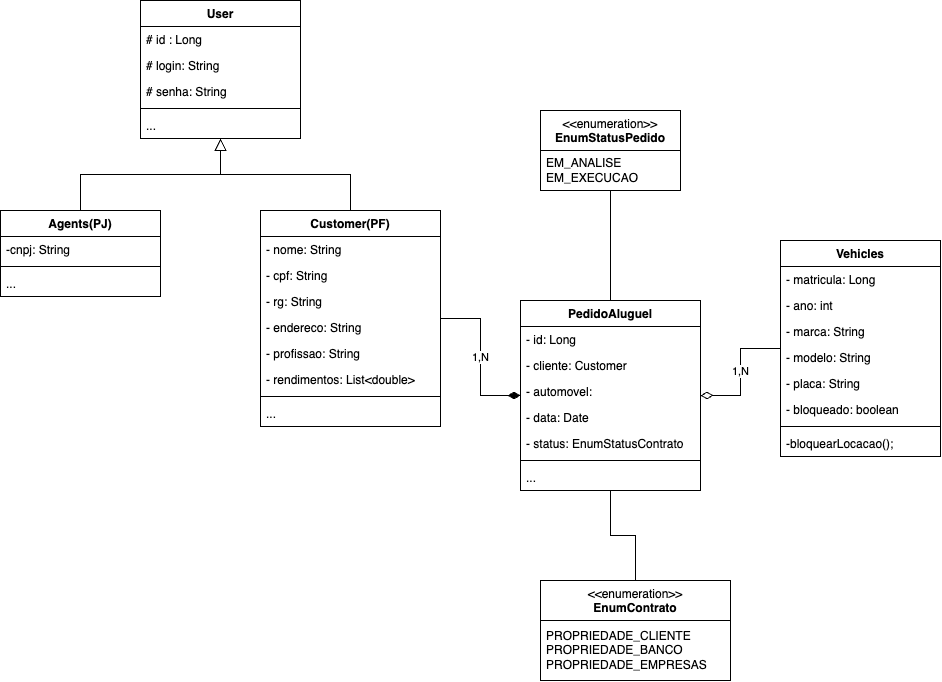

The diagram above was exported from draw.io. Its source (the exported page's mxGraphModel, read from the mxfile embedded in the PNG):
<mxGraphModel dx="1060" dy="678" grid="1" gridSize="10" guides="1" tooltips="1" connect="1" arrows="1" fold="1" page="1" pageScale="1" pageWidth="827" pageHeight="1169" math="0" shadow="0">
  <root>
    <mxCell id="mOqugWQQcEP0pMrIE0Ac-0" />
    <mxCell id="mOqugWQQcEP0pMrIE0Ac-1" parent="mOqugWQQcEP0pMrIE0Ac-0" />
    <mxCell id="mOqugWQQcEP0pMrIE0Ac-2" value="User" style="swimlane;fontStyle=1;align=center;verticalAlign=top;childLayout=stackLayout;horizontal=1;startSize=26;horizontalStack=0;resizeParent=1;resizeParentMax=0;resizeLast=0;collapsible=1;marginBottom=0;whiteSpace=wrap;html=1;" vertex="1" parent="mOqugWQQcEP0pMrIE0Ac-1">
      <mxGeometry x="150" width="160" height="138" as="geometry" />
    </mxCell>
    <mxCell id="mOqugWQQcEP0pMrIE0Ac-3" value="# id : Long" style="text;strokeColor=none;fillColor=none;align=left;verticalAlign=top;spacingLeft=4;spacingRight=4;overflow=hidden;rotatable=0;points=[[0,0.5],[1,0.5]];portConstraint=eastwest;whiteSpace=wrap;html=1;" vertex="1" parent="mOqugWQQcEP0pMrIE0Ac-2">
      <mxGeometry y="26" width="160" height="26" as="geometry" />
    </mxCell>
    <mxCell id="mOqugWQQcEP0pMrIE0Ac-4" value="# login: String" style="text;strokeColor=none;fillColor=none;align=left;verticalAlign=top;spacingLeft=4;spacingRight=4;overflow=hidden;rotatable=0;points=[[0,0.5],[1,0.5]];portConstraint=eastwest;whiteSpace=wrap;html=1;" vertex="1" parent="mOqugWQQcEP0pMrIE0Ac-2">
      <mxGeometry y="52" width="160" height="26" as="geometry" />
    </mxCell>
    <mxCell id="mOqugWQQcEP0pMrIE0Ac-5" value="# senha: String" style="text;strokeColor=none;fillColor=none;align=left;verticalAlign=top;spacingLeft=4;spacingRight=4;overflow=hidden;rotatable=0;points=[[0,0.5],[1,0.5]];portConstraint=eastwest;whiteSpace=wrap;html=1;" vertex="1" parent="mOqugWQQcEP0pMrIE0Ac-2">
      <mxGeometry y="78" width="160" height="26" as="geometry" />
    </mxCell>
    <mxCell id="mOqugWQQcEP0pMrIE0Ac-6" value="" style="line;strokeWidth=1;fillColor=none;align=left;verticalAlign=middle;spacingTop=-1;spacingLeft=3;spacingRight=3;rotatable=0;labelPosition=right;points=[];portConstraint=eastwest;strokeColor=inherit;" vertex="1" parent="mOqugWQQcEP0pMrIE0Ac-2">
      <mxGeometry y="104" width="160" height="8" as="geometry" />
    </mxCell>
    <mxCell id="mOqugWQQcEP0pMrIE0Ac-7" value="..." style="text;strokeColor=none;fillColor=none;align=left;verticalAlign=top;spacingLeft=4;spacingRight=4;overflow=hidden;rotatable=0;points=[[0,0.5],[1,0.5]];portConstraint=eastwest;whiteSpace=wrap;html=1;" vertex="1" parent="mOqugWQQcEP0pMrIE0Ac-2">
      <mxGeometry y="112" width="160" height="26" as="geometry" />
    </mxCell>
    <mxCell id="mOqugWQQcEP0pMrIE0Ac-8" style="edgeStyle=orthogonalEdgeStyle;rounded=0;orthogonalLoop=1;jettySize=auto;html=1;endArrow=block;endFill=0;endSize=10;startSize=11;" edge="1" parent="mOqugWQQcEP0pMrIE0Ac-1" source="mOqugWQQcEP0pMrIE0Ac-10" target="mOqugWQQcEP0pMrIE0Ac-2">
      <mxGeometry relative="1" as="geometry" />
    </mxCell>
    <mxCell id="mOqugWQQcEP0pMrIE0Ac-9" value="1,N" style="edgeStyle=orthogonalEdgeStyle;rounded=0;orthogonalLoop=1;jettySize=auto;html=1;endArrow=diamondThin;endFill=1;endSize=10;" edge="1" parent="mOqugWQQcEP0pMrIE0Ac-1" source="mOqugWQQcEP0pMrIE0Ac-10" target="mOqugWQQcEP0pMrIE0Ac-35">
      <mxGeometry relative="1" as="geometry" />
    </mxCell>
    <mxCell id="mOqugWQQcEP0pMrIE0Ac-10" value="Customer(PF)" style="swimlane;fontStyle=1;align=center;verticalAlign=top;childLayout=stackLayout;horizontal=1;startSize=26;horizontalStack=0;resizeParent=1;resizeParentMax=0;resizeLast=0;collapsible=1;marginBottom=0;whiteSpace=wrap;html=1;" vertex="1" parent="mOqugWQQcEP0pMrIE0Ac-1">
      <mxGeometry x="270" y="210" width="180" height="216" as="geometry" />
    </mxCell>
    <mxCell id="mOqugWQQcEP0pMrIE0Ac-11" value="- nome: String" style="text;strokeColor=none;fillColor=none;align=left;verticalAlign=top;spacingLeft=4;spacingRight=4;overflow=hidden;rotatable=0;points=[[0,0.5],[1,0.5]];portConstraint=eastwest;whiteSpace=wrap;html=1;" vertex="1" parent="mOqugWQQcEP0pMrIE0Ac-10">
      <mxGeometry y="26" width="180" height="26" as="geometry" />
    </mxCell>
    <mxCell id="mOqugWQQcEP0pMrIE0Ac-12" value="- cpf: String" style="text;strokeColor=none;fillColor=none;align=left;verticalAlign=top;spacingLeft=4;spacingRight=4;overflow=hidden;rotatable=0;points=[[0,0.5],[1,0.5]];portConstraint=eastwest;whiteSpace=wrap;html=1;" vertex="1" parent="mOqugWQQcEP0pMrIE0Ac-10">
      <mxGeometry y="52" width="180" height="26" as="geometry" />
    </mxCell>
    <mxCell id="mOqugWQQcEP0pMrIE0Ac-13" value="- rg: String" style="text;strokeColor=none;fillColor=none;align=left;verticalAlign=top;spacingLeft=4;spacingRight=4;overflow=hidden;rotatable=0;points=[[0,0.5],[1,0.5]];portConstraint=eastwest;whiteSpace=wrap;html=1;" vertex="1" parent="mOqugWQQcEP0pMrIE0Ac-10">
      <mxGeometry y="78" width="180" height="26" as="geometry" />
    </mxCell>
    <mxCell id="mOqugWQQcEP0pMrIE0Ac-14" value="- endereco: String" style="text;strokeColor=none;fillColor=none;align=left;verticalAlign=top;spacingLeft=4;spacingRight=4;overflow=hidden;rotatable=0;points=[[0,0.5],[1,0.5]];portConstraint=eastwest;whiteSpace=wrap;html=1;" vertex="1" parent="mOqugWQQcEP0pMrIE0Ac-10">
      <mxGeometry y="104" width="180" height="26" as="geometry" />
    </mxCell>
    <mxCell id="mOqugWQQcEP0pMrIE0Ac-15" value="- profissao: String" style="text;strokeColor=none;fillColor=none;align=left;verticalAlign=top;spacingLeft=4;spacingRight=4;overflow=hidden;rotatable=0;points=[[0,0.5],[1,0.5]];portConstraint=eastwest;whiteSpace=wrap;html=1;" vertex="1" parent="mOqugWQQcEP0pMrIE0Ac-10">
      <mxGeometry y="130" width="180" height="26" as="geometry" />
    </mxCell>
    <mxCell id="mOqugWQQcEP0pMrIE0Ac-16" value="- rendimentos: List&amp;lt;double&amp;gt;" style="text;strokeColor=none;fillColor=none;align=left;verticalAlign=top;spacingLeft=4;spacingRight=4;overflow=hidden;rotatable=0;points=[[0,0.5],[1,0.5]];portConstraint=eastwest;whiteSpace=wrap;html=1;" vertex="1" parent="mOqugWQQcEP0pMrIE0Ac-10">
      <mxGeometry y="156" width="180" height="26" as="geometry" />
    </mxCell>
    <mxCell id="mOqugWQQcEP0pMrIE0Ac-17" value="" style="line;strokeWidth=1;fillColor=none;align=left;verticalAlign=middle;spacingTop=-1;spacingLeft=3;spacingRight=3;rotatable=0;labelPosition=right;points=[];portConstraint=eastwest;strokeColor=inherit;" vertex="1" parent="mOqugWQQcEP0pMrIE0Ac-10">
      <mxGeometry y="182" width="180" height="8" as="geometry" />
    </mxCell>
    <mxCell id="mOqugWQQcEP0pMrIE0Ac-18" value="..." style="text;strokeColor=none;fillColor=none;align=left;verticalAlign=top;spacingLeft=4;spacingRight=4;overflow=hidden;rotatable=0;points=[[0,0.5],[1,0.5]];portConstraint=eastwest;whiteSpace=wrap;html=1;" vertex="1" parent="mOqugWQQcEP0pMrIE0Ac-10">
      <mxGeometry y="190" width="180" height="26" as="geometry" />
    </mxCell>
    <mxCell id="mOqugWQQcEP0pMrIE0Ac-19" style="edgeStyle=orthogonalEdgeStyle;rounded=0;orthogonalLoop=1;jettySize=auto;html=1;endArrow=block;endFill=0;endSize=10;startSize=11;" edge="1" parent="mOqugWQQcEP0pMrIE0Ac-1" source="mOqugWQQcEP0pMrIE0Ac-20" target="mOqugWQQcEP0pMrIE0Ac-2">
      <mxGeometry relative="1" as="geometry" />
    </mxCell>
    <mxCell id="mOqugWQQcEP0pMrIE0Ac-20" value="Agents(PJ)" style="swimlane;fontStyle=1;align=center;verticalAlign=top;childLayout=stackLayout;horizontal=1;startSize=26;horizontalStack=0;resizeParent=1;resizeParentMax=0;resizeLast=0;collapsible=1;marginBottom=0;whiteSpace=wrap;html=1;" vertex="1" parent="mOqugWQQcEP0pMrIE0Ac-1">
      <mxGeometry x="10" y="210" width="160" height="86" as="geometry" />
    </mxCell>
    <mxCell id="mOqugWQQcEP0pMrIE0Ac-21" value="-cnpj: String" style="text;strokeColor=none;fillColor=none;align=left;verticalAlign=top;spacingLeft=4;spacingRight=4;overflow=hidden;rotatable=0;points=[[0,0.5],[1,0.5]];portConstraint=eastwest;whiteSpace=wrap;html=1;" vertex="1" parent="mOqugWQQcEP0pMrIE0Ac-20">
      <mxGeometry y="26" width="160" height="26" as="geometry" />
    </mxCell>
    <mxCell id="mOqugWQQcEP0pMrIE0Ac-22" value="" style="line;strokeWidth=1;fillColor=none;align=left;verticalAlign=middle;spacingTop=-1;spacingLeft=3;spacingRight=3;rotatable=0;labelPosition=right;points=[];portConstraint=eastwest;strokeColor=inherit;" vertex="1" parent="mOqugWQQcEP0pMrIE0Ac-20">
      <mxGeometry y="52" width="160" height="8" as="geometry" />
    </mxCell>
    <mxCell id="mOqugWQQcEP0pMrIE0Ac-23" value="..." style="text;strokeColor=none;fillColor=none;align=left;verticalAlign=top;spacingLeft=4;spacingRight=4;overflow=hidden;rotatable=0;points=[[0,0.5],[1,0.5]];portConstraint=eastwest;whiteSpace=wrap;html=1;" vertex="1" parent="mOqugWQQcEP0pMrIE0Ac-20">
      <mxGeometry y="60" width="160" height="26" as="geometry" />
    </mxCell>
    <mxCell id="mOqugWQQcEP0pMrIE0Ac-24" value="1,N" style="edgeStyle=orthogonalEdgeStyle;rounded=0;orthogonalLoop=1;jettySize=auto;html=1;endArrow=diamondThin;endFill=0;endSize=10;" edge="1" parent="mOqugWQQcEP0pMrIE0Ac-1" source="mOqugWQQcEP0pMrIE0Ac-25" target="mOqugWQQcEP0pMrIE0Ac-35">
      <mxGeometry relative="1" as="geometry" />
    </mxCell>
    <mxCell id="mOqugWQQcEP0pMrIE0Ac-25" value="Vehicles" style="swimlane;fontStyle=1;align=center;verticalAlign=top;childLayout=stackLayout;horizontal=1;startSize=26;horizontalStack=0;resizeParent=1;resizeParentMax=0;resizeLast=0;collapsible=1;marginBottom=0;whiteSpace=wrap;html=1;" vertex="1" parent="mOqugWQQcEP0pMrIE0Ac-1">
      <mxGeometry x="790" y="240" width="160" height="216" as="geometry" />
    </mxCell>
    <mxCell id="mOqugWQQcEP0pMrIE0Ac-26" value="- matricula: Long" style="text;strokeColor=none;fillColor=none;align=left;verticalAlign=top;spacingLeft=4;spacingRight=4;overflow=hidden;rotatable=0;points=[[0,0.5],[1,0.5]];portConstraint=eastwest;whiteSpace=wrap;html=1;" vertex="1" parent="mOqugWQQcEP0pMrIE0Ac-25">
      <mxGeometry y="26" width="160" height="26" as="geometry" />
    </mxCell>
    <mxCell id="mOqugWQQcEP0pMrIE0Ac-27" value="- ano: int" style="text;strokeColor=none;fillColor=none;align=left;verticalAlign=top;spacingLeft=4;spacingRight=4;overflow=hidden;rotatable=0;points=[[0,0.5],[1,0.5]];portConstraint=eastwest;whiteSpace=wrap;html=1;" vertex="1" parent="mOqugWQQcEP0pMrIE0Ac-25">
      <mxGeometry y="52" width="160" height="26" as="geometry" />
    </mxCell>
    <mxCell id="mOqugWQQcEP0pMrIE0Ac-28" value="- marca: String" style="text;strokeColor=none;fillColor=none;align=left;verticalAlign=top;spacingLeft=4;spacingRight=4;overflow=hidden;rotatable=0;points=[[0,0.5],[1,0.5]];portConstraint=eastwest;whiteSpace=wrap;html=1;" vertex="1" parent="mOqugWQQcEP0pMrIE0Ac-25">
      <mxGeometry y="78" width="160" height="26" as="geometry" />
    </mxCell>
    <mxCell id="mOqugWQQcEP0pMrIE0Ac-29" value="- modelo: String" style="text;strokeColor=none;fillColor=none;align=left;verticalAlign=top;spacingLeft=4;spacingRight=4;overflow=hidden;rotatable=0;points=[[0,0.5],[1,0.5]];portConstraint=eastwest;whiteSpace=wrap;html=1;" vertex="1" parent="mOqugWQQcEP0pMrIE0Ac-25">
      <mxGeometry y="104" width="160" height="26" as="geometry" />
    </mxCell>
    <mxCell id="mOqugWQQcEP0pMrIE0Ac-30" value="- placa: String" style="text;strokeColor=none;fillColor=none;align=left;verticalAlign=top;spacingLeft=4;spacingRight=4;overflow=hidden;rotatable=0;points=[[0,0.5],[1,0.5]];portConstraint=eastwest;whiteSpace=wrap;html=1;" vertex="1" parent="mOqugWQQcEP0pMrIE0Ac-25">
      <mxGeometry y="130" width="160" height="26" as="geometry" />
    </mxCell>
    <mxCell id="mOqugWQQcEP0pMrIE0Ac-31" value="- bloqueado: boolean" style="text;strokeColor=none;fillColor=none;align=left;verticalAlign=top;spacingLeft=4;spacingRight=4;overflow=hidden;rotatable=0;points=[[0,0.5],[1,0.5]];portConstraint=eastwest;whiteSpace=wrap;html=1;" vertex="1" parent="mOqugWQQcEP0pMrIE0Ac-25">
      <mxGeometry y="156" width="160" height="26" as="geometry" />
    </mxCell>
    <mxCell id="mOqugWQQcEP0pMrIE0Ac-32" value="" style="line;strokeWidth=1;fillColor=none;align=left;verticalAlign=middle;spacingTop=-1;spacingLeft=3;spacingRight=3;rotatable=0;labelPosition=right;points=[];portConstraint=eastwest;strokeColor=inherit;" vertex="1" parent="mOqugWQQcEP0pMrIE0Ac-25">
      <mxGeometry y="182" width="160" height="8" as="geometry" />
    </mxCell>
    <mxCell id="mOqugWQQcEP0pMrIE0Ac-33" value="-bloquearLocacao();" style="text;strokeColor=none;fillColor=none;align=left;verticalAlign=top;spacingLeft=4;spacingRight=4;overflow=hidden;rotatable=0;points=[[0,0.5],[1,0.5]];portConstraint=eastwest;whiteSpace=wrap;html=1;" vertex="1" parent="mOqugWQQcEP0pMrIE0Ac-25">
      <mxGeometry y="190" width="160" height="26" as="geometry" />
    </mxCell>
    <mxCell id="mOqugWQQcEP0pMrIE0Ac-34" style="edgeStyle=orthogonalEdgeStyle;rounded=0;orthogonalLoop=1;jettySize=auto;html=1;endArrow=none;endFill=0;" edge="1" parent="mOqugWQQcEP0pMrIE0Ac-1" source="mOqugWQQcEP0pMrIE0Ac-35" target="mOqugWQQcEP0pMrIE0Ac-43">
      <mxGeometry relative="1" as="geometry">
        <mxPoint x="610" y="180" as="targetPoint" />
      </mxGeometry>
    </mxCell>
    <mxCell id="mOqugWQQcEP0pMrIE0Ac-35" value="PedidoAluguel" style="swimlane;fontStyle=1;align=center;verticalAlign=top;childLayout=stackLayout;horizontal=1;startSize=26;horizontalStack=0;resizeParent=1;resizeParentMax=0;resizeLast=0;collapsible=1;marginBottom=0;whiteSpace=wrap;html=1;" vertex="1" parent="mOqugWQQcEP0pMrIE0Ac-1">
      <mxGeometry x="530" y="300" width="180" height="190" as="geometry" />
    </mxCell>
    <mxCell id="mOqugWQQcEP0pMrIE0Ac-36" value="- id: Long" style="text;strokeColor=none;fillColor=none;align=left;verticalAlign=top;spacingLeft=4;spacingRight=4;overflow=hidden;rotatable=0;points=[[0,0.5],[1,0.5]];portConstraint=eastwest;whiteSpace=wrap;html=1;" vertex="1" parent="mOqugWQQcEP0pMrIE0Ac-35">
      <mxGeometry y="26" width="180" height="26" as="geometry" />
    </mxCell>
    <mxCell id="mOqugWQQcEP0pMrIE0Ac-37" value="- cliente: Customer" style="text;strokeColor=none;fillColor=none;align=left;verticalAlign=top;spacingLeft=4;spacingRight=4;overflow=hidden;rotatable=0;points=[[0,0.5],[1,0.5]];portConstraint=eastwest;whiteSpace=wrap;html=1;" vertex="1" parent="mOqugWQQcEP0pMrIE0Ac-35">
      <mxGeometry y="52" width="180" height="26" as="geometry" />
    </mxCell>
    <mxCell id="mOqugWQQcEP0pMrIE0Ac-38" value="- automovel:" style="text;strokeColor=none;fillColor=none;align=left;verticalAlign=top;spacingLeft=4;spacingRight=4;overflow=hidden;rotatable=0;points=[[0,0.5],[1,0.5]];portConstraint=eastwest;whiteSpace=wrap;html=1;" vertex="1" parent="mOqugWQQcEP0pMrIE0Ac-35">
      <mxGeometry y="78" width="180" height="26" as="geometry" />
    </mxCell>
    <mxCell id="mOqugWQQcEP0pMrIE0Ac-39" value="- data: Date" style="text;strokeColor=none;fillColor=none;align=left;verticalAlign=top;spacingLeft=4;spacingRight=4;overflow=hidden;rotatable=0;points=[[0,0.5],[1,0.5]];portConstraint=eastwest;whiteSpace=wrap;html=1;" vertex="1" parent="mOqugWQQcEP0pMrIE0Ac-35">
      <mxGeometry y="104" width="180" height="26" as="geometry" />
    </mxCell>
    <mxCell id="mOqugWQQcEP0pMrIE0Ac-40" value="- status: EnumStatusContrato" style="text;strokeColor=none;fillColor=none;align=left;verticalAlign=top;spacingLeft=4;spacingRight=4;overflow=hidden;rotatable=0;points=[[0,0.5],[1,0.5]];portConstraint=eastwest;whiteSpace=wrap;html=1;" vertex="1" parent="mOqugWQQcEP0pMrIE0Ac-35">
      <mxGeometry y="130" width="180" height="26" as="geometry" />
    </mxCell>
    <mxCell id="mOqugWQQcEP0pMrIE0Ac-41" value="" style="line;strokeWidth=1;fillColor=none;align=left;verticalAlign=middle;spacingTop=-1;spacingLeft=3;spacingRight=3;rotatable=0;labelPosition=right;points=[];portConstraint=eastwest;strokeColor=inherit;" vertex="1" parent="mOqugWQQcEP0pMrIE0Ac-35">
      <mxGeometry y="156" width="180" height="8" as="geometry" />
    </mxCell>
    <mxCell id="mOqugWQQcEP0pMrIE0Ac-42" value="..." style="text;strokeColor=none;fillColor=none;align=left;verticalAlign=top;spacingLeft=4;spacingRight=4;overflow=hidden;rotatable=0;points=[[0,0.5],[1,0.5]];portConstraint=eastwest;whiteSpace=wrap;html=1;" vertex="1" parent="mOqugWQQcEP0pMrIE0Ac-35">
      <mxGeometry y="164" width="180" height="26" as="geometry" />
    </mxCell>
    <mxCell id="mOqugWQQcEP0pMrIE0Ac-43" value="&amp;lt;&amp;lt;enumeration&amp;gt;&amp;gt;&lt;br&gt;&lt;b&gt;EnumStatusPedido&lt;/b&gt;" style="swimlane;fontStyle=0;align=center;verticalAlign=top;childLayout=stackLayout;horizontal=1;startSize=40;horizontalStack=0;resizeParent=1;resizeParentMax=0;resizeLast=0;collapsible=0;marginBottom=0;html=1;whiteSpace=wrap;" vertex="1" parent="mOqugWQQcEP0pMrIE0Ac-1">
      <mxGeometry x="550" y="110" width="140" height="80" as="geometry" />
    </mxCell>
    <mxCell id="mOqugWQQcEP0pMrIE0Ac-44" value="EM_ANALISE&lt;br&gt;EM_EXECUCAO" style="text;html=1;strokeColor=none;fillColor=none;align=left;verticalAlign=middle;spacingLeft=4;spacingRight=4;overflow=hidden;rotatable=0;points=[[0,0.5],[1,0.5]];portConstraint=eastwest;whiteSpace=wrap;" vertex="1" parent="mOqugWQQcEP0pMrIE0Ac-43">
      <mxGeometry y="40" width="140" height="40" as="geometry" />
    </mxCell>
    <mxCell id="TI8ccYtcKr7IjrwmULPq-3" style="edgeStyle=orthogonalEdgeStyle;rounded=0;orthogonalLoop=1;jettySize=auto;html=1;endArrow=none;endFill=0;" edge="1" parent="mOqugWQQcEP0pMrIE0Ac-1" source="TI8ccYtcKr7IjrwmULPq-0" target="mOqugWQQcEP0pMrIE0Ac-35">
      <mxGeometry relative="1" as="geometry" />
    </mxCell>
    <mxCell id="TI8ccYtcKr7IjrwmULPq-0" value="&amp;lt;&amp;lt;enumeration&amp;gt;&amp;gt;&lt;br&gt;&lt;b&gt;EnumContrato&lt;/b&gt;" style="swimlane;fontStyle=0;align=center;verticalAlign=top;childLayout=stackLayout;horizontal=1;startSize=40;horizontalStack=0;resizeParent=1;resizeParentMax=0;resizeLast=0;collapsible=0;marginBottom=0;html=1;whiteSpace=wrap;" vertex="1" parent="mOqugWQQcEP0pMrIE0Ac-1">
      <mxGeometry x="550" y="580" width="190" height="100" as="geometry" />
    </mxCell>
    <mxCell id="TI8ccYtcKr7IjrwmULPq-4" value="PROPRIEDADE_CLIENTE&lt;br&gt;PROPRIEDADE_BANCO&lt;br&gt;PROPRIEDADE_EMPRESAS" style="text;html=1;strokeColor=none;fillColor=none;align=left;verticalAlign=middle;spacingLeft=4;spacingRight=4;overflow=hidden;rotatable=0;points=[[0,0.5],[1,0.5]];portConstraint=eastwest;whiteSpace=wrap;" vertex="1" parent="TI8ccYtcKr7IjrwmULPq-0">
      <mxGeometry y="40" width="190" height="60" as="geometry" />
    </mxCell>
  </root>
</mxGraphModel>